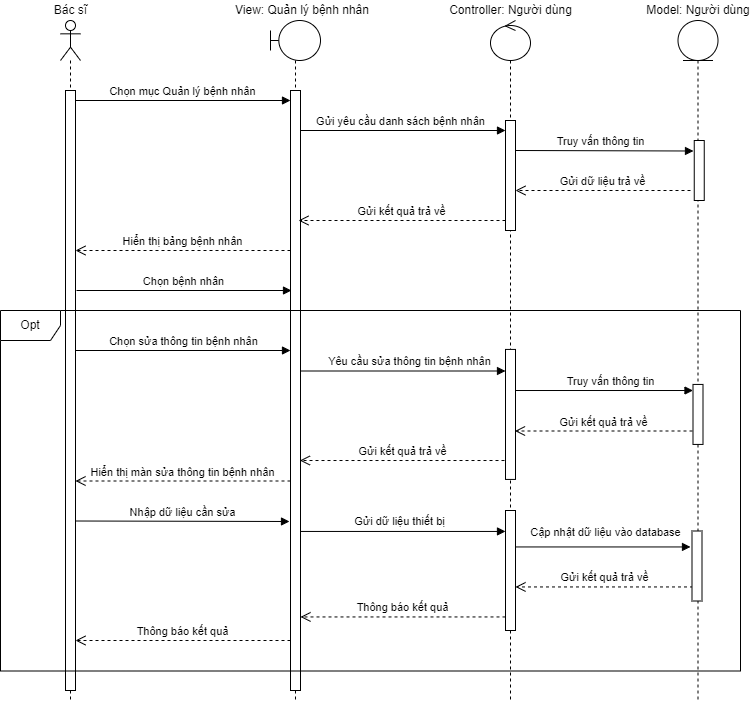

The diagram above was exported from draw.io. Its source (the exported page's mxGraphModel, read from the mxfile embedded in the PNG):
<mxGraphModel dx="1006" dy="559" grid="1" gridSize="10" guides="1" tooltips="1" connect="1" arrows="1" fold="1" page="1" pageScale="1" pageWidth="827" pageHeight="1169" math="0" shadow="0">
  <root>
    <mxCell id="xIN0sOuQcO0nh55WVCvF-0" />
    <mxCell id="xIN0sOuQcO0nh55WVCvF-1" parent="xIN0sOuQcO0nh55WVCvF-0" />
    <mxCell id="BWpVks-d2oiLPkLyvQWs-0" value="" style="shape=umlLifeline;perimeter=lifelinePerimeter;whiteSpace=wrap;html=1;container=1;dropTarget=0;collapsible=0;recursiveResize=0;outlineConnect=0;portConstraint=eastwest;newEdgeStyle={&quot;curved&quot;:0,&quot;rounded&quot;:0};participant=umlEntity;" vertex="1" parent="xIN0sOuQcO0nh55WVCvF-1">
      <mxGeometry x="737.5" y="60" width="40" height="680" as="geometry" />
    </mxCell>
    <mxCell id="BWpVks-d2oiLPkLyvQWs-1" value="" style="html=1;points=[[0,0,0,0,5],[0,1,0,0,-5],[1,0,0,0,5],[1,1,0,0,-5]];perimeter=orthogonalPerimeter;outlineConnect=0;targetShapes=umlLifeline;portConstraint=eastwest;newEdgeStyle={&quot;curved&quot;:0,&quot;rounded&quot;:0};" vertex="1" parent="BWpVks-d2oiLPkLyvQWs-0">
      <mxGeometry x="16.25" y="120" width="10" height="60" as="geometry" />
    </mxCell>
    <mxCell id="BWpVks-d2oiLPkLyvQWs-2" value="" style="shape=umlLifeline;perimeter=lifelinePerimeter;whiteSpace=wrap;html=1;container=1;dropTarget=0;collapsible=0;recursiveResize=0;outlineConnect=0;portConstraint=eastwest;newEdgeStyle={&quot;curved&quot;:0,&quot;rounded&quot;:0};participant=umlControl;size=40;" vertex="1" parent="xIN0sOuQcO0nh55WVCvF-1">
      <mxGeometry x="550" y="60" width="40" height="680" as="geometry" />
    </mxCell>
    <mxCell id="BWpVks-d2oiLPkLyvQWs-3" value="" style="html=1;points=[[0,0,0,0,5],[0,1,0,0,-5],[1,0,0,0,5],[1,1,0,0,-5]];perimeter=orthogonalPerimeter;outlineConnect=0;targetShapes=umlLifeline;portConstraint=eastwest;newEdgeStyle={&quot;curved&quot;:0,&quot;rounded&quot;:0};" vertex="1" parent="BWpVks-d2oiLPkLyvQWs-2">
      <mxGeometry x="15" y="100" width="10" height="110" as="geometry" />
    </mxCell>
    <mxCell id="ziQ_wNcPfTY6hnIman0o-3" value="" style="html=1;points=[[0,0,0,0,5],[0,1,0,0,-5],[1,0,0,0,5],[1,1,0,0,-5]];perimeter=orthogonalPerimeter;outlineConnect=0;targetShapes=umlLifeline;portConstraint=eastwest;newEdgeStyle={&quot;curved&quot;:0,&quot;rounded&quot;:0};" vertex="1" parent="BWpVks-d2oiLPkLyvQWs-2">
      <mxGeometry x="15" y="328.93" width="10" height="130" as="geometry" />
    </mxCell>
    <mxCell id="BWpVks-d2oiLPkLyvQWs-4" value="" style="shape=umlLifeline;perimeter=lifelinePerimeter;whiteSpace=wrap;html=1;container=1;dropTarget=0;collapsible=0;recursiveResize=0;outlineConnect=0;portConstraint=eastwest;newEdgeStyle={&quot;curved&quot;:0,&quot;rounded&quot;:0};participant=umlBoundary;size=40;" vertex="1" parent="xIN0sOuQcO0nh55WVCvF-1">
      <mxGeometry x="330" y="60" width="50" height="680" as="geometry" />
    </mxCell>
    <mxCell id="BWpVks-d2oiLPkLyvQWs-5" value="" style="html=1;points=[[0,0,0,0,5],[0,1,0,0,-5],[1,0,0,0,5],[1,1,0,0,-5]];perimeter=orthogonalPerimeter;outlineConnect=0;targetShapes=umlLifeline;portConstraint=eastwest;newEdgeStyle={&quot;curved&quot;:0,&quot;rounded&quot;:0};" vertex="1" parent="BWpVks-d2oiLPkLyvQWs-4">
      <mxGeometry x="20" y="70" width="10" height="600" as="geometry" />
    </mxCell>
    <mxCell id="BWpVks-d2oiLPkLyvQWs-6" value="View: Quản lý bệnh nhân" style="text;html=1;strokeColor=none;fillColor=none;align=center;verticalAlign=middle;whiteSpace=wrap;rounded=0;" vertex="1" parent="xIN0sOuQcO0nh55WVCvF-1">
      <mxGeometry x="293.75" y="40" width="136.25" height="20" as="geometry" />
    </mxCell>
    <mxCell id="BWpVks-d2oiLPkLyvQWs-7" value="Controller: Người dùng" style="text;html=1;strokeColor=none;fillColor=none;align=center;verticalAlign=middle;whiteSpace=wrap;rounded=0;" vertex="1" parent="xIN0sOuQcO0nh55WVCvF-1">
      <mxGeometry x="506.5" y="40" width="127" height="20" as="geometry" />
    </mxCell>
    <mxCell id="BWpVks-d2oiLPkLyvQWs-8" value="Model: Người dùng" style="text;html=1;strokeColor=none;fillColor=none;align=center;verticalAlign=middle;whiteSpace=wrap;rounded=0;" vertex="1" parent="xIN0sOuQcO0nh55WVCvF-1">
      <mxGeometry x="702.5" y="40" width="110" height="20" as="geometry" />
    </mxCell>
    <mxCell id="BWpVks-d2oiLPkLyvQWs-9" value="Chọn mục Quản lý bệnh nhân" style="html=1;verticalAlign=bottom;endArrow=block;curved=0;rounded=0;" edge="1" parent="xIN0sOuQcO0nh55WVCvF-1" target="BWpVks-d2oiLPkLyvQWs-5">
      <mxGeometry x="-0.0033" width="80" relative="1" as="geometry">
        <mxPoint x="135" y="140" as="sourcePoint" />
        <mxPoint x="290" y="140" as="targetPoint" />
        <mxPoint as="offset" />
      </mxGeometry>
    </mxCell>
    <mxCell id="BWpVks-d2oiLPkLyvQWs-10" value="Hiển thị bảng bệnh nhân" style="html=1;verticalAlign=bottom;endArrow=open;dashed=1;endSize=8;curved=0;rounded=0;" edge="1" parent="xIN0sOuQcO0nh55WVCvF-1">
      <mxGeometry relative="1" as="geometry">
        <mxPoint x="350" y="290" as="sourcePoint" />
        <mxPoint x="134.99999999999977" y="290" as="targetPoint" />
      </mxGeometry>
    </mxCell>
    <mxCell id="BWpVks-d2oiLPkLyvQWs-11" value="Gửi yêu cầu danh sách bệnh nhân" style="html=1;verticalAlign=bottom;endArrow=block;curved=0;rounded=0;" edge="1" parent="xIN0sOuQcO0nh55WVCvF-1">
      <mxGeometry x="-0.0244" width="80" relative="1" as="geometry">
        <mxPoint x="359.9999999999998" y="170" as="sourcePoint" />
        <mxPoint x="565" y="170" as="targetPoint" />
        <mxPoint as="offset" />
      </mxGeometry>
    </mxCell>
    <mxCell id="BWpVks-d2oiLPkLyvQWs-12" value="Truy vấn thông tin" style="html=1;verticalAlign=bottom;endArrow=block;curved=0;rounded=0;" edge="1" parent="xIN0sOuQcO0nh55WVCvF-1">
      <mxGeometry x="-0.0449" width="80" relative="1" as="geometry">
        <mxPoint x="574.9999999999998" y="190" as="sourcePoint" />
        <mxPoint x="753" y="190.5" as="targetPoint" />
        <mxPoint as="offset" />
      </mxGeometry>
    </mxCell>
    <mxCell id="BWpVks-d2oiLPkLyvQWs-13" value="Gửi dữ liệu trả về" style="html=1;verticalAlign=bottom;endArrow=open;dashed=1;endSize=8;curved=0;rounded=0;" edge="1" parent="xIN0sOuQcO0nh55WVCvF-1">
      <mxGeometry relative="1" as="geometry">
        <mxPoint x="750" y="230" as="sourcePoint" />
        <mxPoint x="575" y="230" as="targetPoint" />
      </mxGeometry>
    </mxCell>
    <mxCell id="BWpVks-d2oiLPkLyvQWs-14" value="Gửi kết quả trả về" style="html=1;verticalAlign=bottom;endArrow=open;dashed=1;endSize=8;curved=0;rounded=0;" edge="1" parent="xIN0sOuQcO0nh55WVCvF-1">
      <mxGeometry relative="1" as="geometry">
        <mxPoint x="565" y="260" as="sourcePoint" />
        <mxPoint x="358" y="260" as="targetPoint" />
      </mxGeometry>
    </mxCell>
    <mxCell id="BWpVks-d2oiLPkLyvQWs-15" value="&lt;div&gt;&lt;br&gt;&lt;/div&gt;" style="shape=umlLifeline;perimeter=lifelinePerimeter;whiteSpace=wrap;html=1;container=1;dropTarget=0;collapsible=0;recursiveResize=0;outlineConnect=0;portConstraint=eastwest;newEdgeStyle={&quot;curved&quot;:0,&quot;rounded&quot;:0};participant=umlActor;" vertex="1" parent="xIN0sOuQcO0nh55WVCvF-1">
      <mxGeometry x="120" y="60" width="20" height="680" as="geometry" />
    </mxCell>
    <mxCell id="BWpVks-d2oiLPkLyvQWs-16" value="" style="html=1;points=[[0,0,0,0,5],[0,1,0,0,-5],[1,0,0,0,5],[1,1,0,0,-5]];perimeter=orthogonalPerimeter;outlineConnect=0;targetShapes=umlLifeline;portConstraint=eastwest;newEdgeStyle={&quot;curved&quot;:0,&quot;rounded&quot;:0};" vertex="1" parent="BWpVks-d2oiLPkLyvQWs-15">
      <mxGeometry x="5" y="70" width="10" height="600" as="geometry" />
    </mxCell>
    <mxCell id="BWpVks-d2oiLPkLyvQWs-17" value="Bác sĩ" style="text;html=1;strokeColor=none;fillColor=none;align=center;verticalAlign=middle;whiteSpace=wrap;rounded=0;" vertex="1" parent="xIN0sOuQcO0nh55WVCvF-1">
      <mxGeometry x="68.75" y="40" width="122.5" height="20" as="geometry" />
    </mxCell>
    <mxCell id="JX_oZH9GJ6h7kFlvngxT-18" value="Chọn bệnh nhân" style="html=1;verticalAlign=bottom;endArrow=block;curved=0;rounded=0;" edge="1" parent="xIN0sOuQcO0nh55WVCvF-1">
      <mxGeometry x="-0.0033" width="80" relative="1" as="geometry">
        <mxPoint x="136" y="330" as="sourcePoint" />
        <mxPoint x="351" y="330" as="targetPoint" />
        <mxPoint as="offset" />
      </mxGeometry>
    </mxCell>
    <mxCell id="ziQ_wNcPfTY6hnIman0o-0" value="" style="html=1;points=[[0,0,0,0,5],[0,1,0,0,-5],[1,0,0,0,5],[1,1,0,0,-5]];perimeter=orthogonalPerimeter;outlineConnect=0;targetShapes=umlLifeline;portConstraint=eastwest;newEdgeStyle={&quot;curved&quot;:0,&quot;rounded&quot;:0};" vertex="1" parent="xIN0sOuQcO0nh55WVCvF-1">
      <mxGeometry x="565" y="550" width="10" height="120" as="geometry" />
    </mxCell>
    <mxCell id="ziQ_wNcPfTY6hnIman0o-1" value="Opt" style="shape=umlFrame;whiteSpace=wrap;html=1;pointerEvents=0;" vertex="1" parent="xIN0sOuQcO0nh55WVCvF-1">
      <mxGeometry x="60" y="350" width="740" height="360.5" as="geometry" />
    </mxCell>
    <mxCell id="ziQ_wNcPfTY6hnIman0o-2" value="Chọn sửa thông tin bệnh nhân" style="html=1;verticalAlign=bottom;endArrow=block;curved=0;rounded=0;" edge="1" parent="xIN0sOuQcO0nh55WVCvF-1">
      <mxGeometry x="0.0047" width="80" relative="1" as="geometry">
        <mxPoint x="135" y="390" as="sourcePoint" />
        <mxPoint x="350" y="390" as="targetPoint" />
        <mxPoint as="offset" />
      </mxGeometry>
    </mxCell>
    <mxCell id="ziQ_wNcPfTY6hnIman0o-4" value="Nhập dữ liệu cần sửa" style="html=1;verticalAlign=bottom;endArrow=block;curved=0;rounded=0;" edge="1" parent="xIN0sOuQcO0nh55WVCvF-1">
      <mxGeometry width="80" relative="1" as="geometry">
        <mxPoint x="135" y="560.5" as="sourcePoint" />
        <mxPoint x="349" y="561" as="targetPoint" />
      </mxGeometry>
    </mxCell>
    <mxCell id="ziQ_wNcPfTY6hnIman0o-5" value="" style="html=1;points=[[0,0,0,0,5],[0,1,0,0,-5],[1,0,0,0,5],[1,1,0,0,-5]];perimeter=orthogonalPerimeter;outlineConnect=0;targetShapes=umlLifeline;portConstraint=eastwest;newEdgeStyle={&quot;curved&quot;:0,&quot;rounded&quot;:0};" vertex="1" parent="xIN0sOuQcO0nh55WVCvF-1">
      <mxGeometry x="752.5" y="423.93" width="10" height="60" as="geometry" />
    </mxCell>
    <mxCell id="ziQ_wNcPfTY6hnIman0o-6" value="Gửi kết quả trả về" style="html=1;verticalAlign=bottom;endArrow=open;dashed=1;endSize=8;curved=0;rounded=0;" edge="1" parent="xIN0sOuQcO0nh55WVCvF-1">
      <mxGeometry relative="1" as="geometry">
        <mxPoint x="752.5" y="626.45" as="sourcePoint" />
        <mxPoint x="575" y="626.45" as="targetPoint" />
      </mxGeometry>
    </mxCell>
    <mxCell id="ziQ_wNcPfTY6hnIman0o-7" value="Thông báo kết quả" style="html=1;verticalAlign=bottom;endArrow=open;dashed=1;endSize=8;curved=0;rounded=0;" edge="1" parent="xIN0sOuQcO0nh55WVCvF-1">
      <mxGeometry relative="1" as="geometry">
        <mxPoint x="565" y="656.45" as="sourcePoint" />
        <mxPoint x="360" y="656.45" as="targetPoint" />
      </mxGeometry>
    </mxCell>
    <mxCell id="ziQ_wNcPfTY6hnIman0o-8" value="Hiển thị màn sửa thông tin bệnh nhân" style="html=1;verticalAlign=bottom;endArrow=open;dashed=1;endSize=8;curved=0;rounded=0;" edge="1" parent="xIN0sOuQcO0nh55WVCvF-1">
      <mxGeometry relative="1" as="geometry">
        <mxPoint x="350" y="520.5" as="sourcePoint" />
        <mxPoint x="134.99999999999977" y="520.5" as="targetPoint" />
      </mxGeometry>
    </mxCell>
    <mxCell id="ziQ_wNcPfTY6hnIman0o-9" value="Gửi dữ liệu thiết bị" style="html=1;verticalAlign=bottom;endArrow=block;curved=0;rounded=0;" edge="1" parent="xIN0sOuQcO0nh55WVCvF-1">
      <mxGeometry x="-0.0341" y="1" width="80" relative="1" as="geometry">
        <mxPoint x="359.9999999999998" y="570.95" as="sourcePoint" />
        <mxPoint x="565" y="570.95" as="targetPoint" />
        <mxPoint as="offset" />
      </mxGeometry>
    </mxCell>
    <mxCell id="ziQ_wNcPfTY6hnIman0o-10" value="Cập nhật dữ liệu vào database" style="html=1;verticalAlign=bottom;endArrow=block;curved=0;rounded=0;" edge="1" parent="xIN0sOuQcO0nh55WVCvF-1">
      <mxGeometry x="0.0214" y="5" width="80" relative="1" as="geometry">
        <mxPoint x="574.9999999999998" y="586.45" as="sourcePoint" />
        <mxPoint x="750" y="586.45" as="targetPoint" />
        <mxPoint x="1" as="offset" />
      </mxGeometry>
    </mxCell>
    <mxCell id="ziQ_wNcPfTY6hnIman0o-11" value="Thông báo kết quả" style="html=1;verticalAlign=bottom;endArrow=open;dashed=1;endSize=8;curved=0;rounded=0;" edge="1" parent="xIN0sOuQcO0nh55WVCvF-1">
      <mxGeometry relative="1" as="geometry">
        <mxPoint x="350" y="680" as="sourcePoint" />
        <mxPoint x="135" y="680" as="targetPoint" />
      </mxGeometry>
    </mxCell>
    <mxCell id="ziQ_wNcPfTY6hnIman0o-12" value="Yêu cầu sửa thông tin bệnh nhân" style="html=1;verticalAlign=bottom;endArrow=block;curved=0;rounded=0;" edge="1" parent="xIN0sOuQcO0nh55WVCvF-1">
      <mxGeometry x="0.0634" y="1" width="80" relative="1" as="geometry">
        <mxPoint x="359.9999999999998" y="410.5" as="sourcePoint" />
        <mxPoint x="565" y="410.5" as="targetPoint" />
        <mxPoint as="offset" />
      </mxGeometry>
    </mxCell>
    <mxCell id="ziQ_wNcPfTY6hnIman0o-13" value="Truy vấn thông tin" style="html=1;verticalAlign=bottom;endArrow=block;curved=0;rounded=0;" edge="1" parent="xIN0sOuQcO0nh55WVCvF-1" source="ziQ_wNcPfTY6hnIman0o-3">
      <mxGeometry x="0.0652" width="80" relative="1" as="geometry">
        <mxPoint x="580" y="430.0100000000001" as="sourcePoint" />
        <mxPoint x="752.5" y="430.0100000000001" as="targetPoint" />
        <mxPoint as="offset" />
      </mxGeometry>
    </mxCell>
    <mxCell id="ziQ_wNcPfTY6hnIman0o-14" value="Gửi kết quả trả về" style="html=1;verticalAlign=bottom;endArrow=open;dashed=1;endSize=8;curved=0;rounded=0;" edge="1" parent="xIN0sOuQcO0nh55WVCvF-1">
      <mxGeometry relative="1" as="geometry">
        <mxPoint x="752" y="470.5" as="sourcePoint" />
        <mxPoint x="574.5" y="470.5" as="targetPoint" />
      </mxGeometry>
    </mxCell>
    <mxCell id="ziQ_wNcPfTY6hnIman0o-15" value="Gửi kết quả trả về" style="html=1;verticalAlign=bottom;endArrow=open;dashed=1;endSize=8;curved=0;rounded=0;entryX=1.04;entryY=0.499;entryDx=0;entryDy=0;entryPerimeter=0;" edge="1" parent="xIN0sOuQcO0nh55WVCvF-1">
      <mxGeometry relative="1" as="geometry">
        <mxPoint x="564" y="500.0095000000001" as="sourcePoint" />
        <mxPoint x="359.4000000000001" y="500.0095000000001" as="targetPoint" />
      </mxGeometry>
    </mxCell>
    <mxCell id="ziQ_wNcPfTY6hnIman0o-16" value="" style="html=1;points=[[0,0,0,0,5],[0,1,0,0,-5],[1,0,0,0,5],[1,1,0,0,-5]];perimeter=orthogonalPerimeter;outlineConnect=0;targetShapes=umlLifeline;portConstraint=eastwest;newEdgeStyle={&quot;curved&quot;:0,&quot;rounded&quot;:0};" vertex="1" parent="xIN0sOuQcO0nh55WVCvF-1">
      <mxGeometry x="751.5" y="570.5" width="10" height="70" as="geometry" />
    </mxCell>
  </root>
</mxGraphModel>